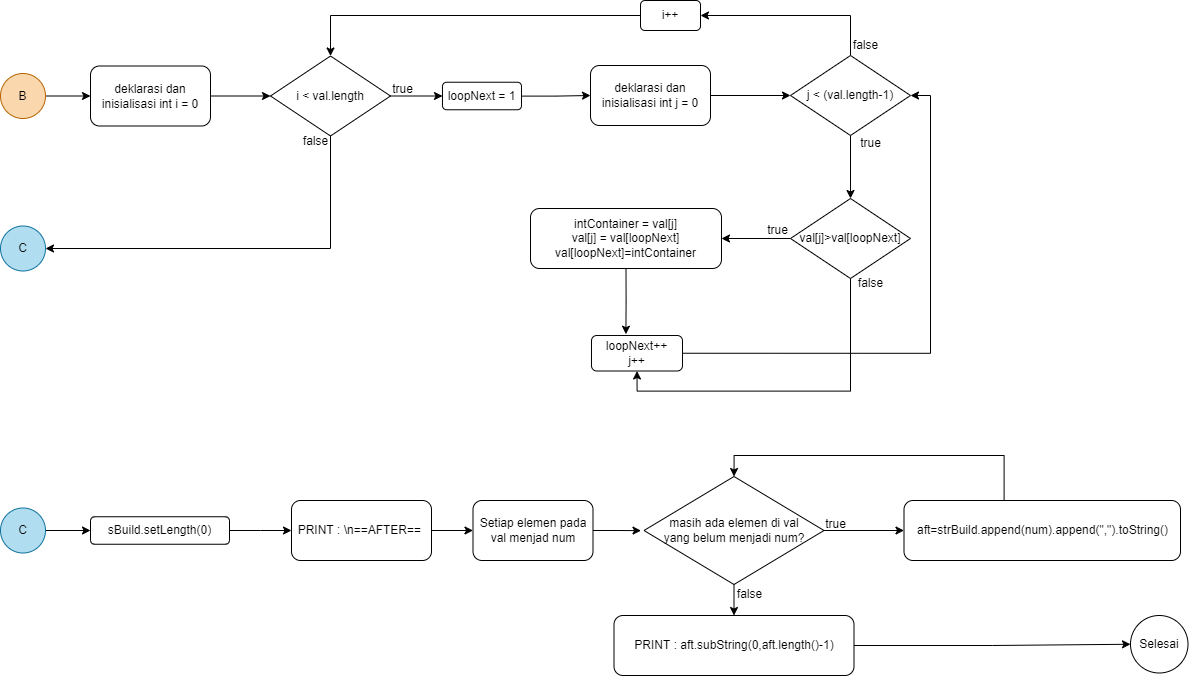

The diagram above was exported from draw.io. Its source (the exported page's mxGraphModel, read from the mxfile embedded in the PNG):
<mxGraphModel dx="1564" dy="822" grid="1" gridSize="10" guides="1" tooltips="1" connect="1" arrows="1" fold="1" page="1" pageScale="1" pageWidth="827" pageHeight="1169" math="0" shadow="0">
  <root>
    <mxCell id="0" />
    <mxCell id="1" parent="0" />
    <mxCell id="2" style="edgeStyle=orthogonalEdgeStyle;rounded=0;orthogonalLoop=1;jettySize=auto;html=1;exitX=1;exitY=0.5;exitDx=0;exitDy=0;entryX=0;entryY=0.5;entryDx=0;entryDy=0;" edge="1" source="3" target="5" parent="1">
      <mxGeometry relative="1" as="geometry" />
    </mxCell>
    <mxCell id="3" value="B" style="ellipse;whiteSpace=wrap;html=1;aspect=fixed;fillColor=#fad7ac;strokeColor=#b46504;" vertex="1" parent="1">
      <mxGeometry x="10" y="543" width="45" height="45" as="geometry" />
    </mxCell>
    <mxCell id="4" style="edgeStyle=orthogonalEdgeStyle;rounded=0;orthogonalLoop=1;jettySize=auto;html=1;exitX=1;exitY=0.5;exitDx=0;exitDy=0;entryX=0;entryY=0.5;entryDx=0;entryDy=0;" edge="1" source="5" target="8" parent="1">
      <mxGeometry relative="1" as="geometry" />
    </mxCell>
    <mxCell id="5" value="deklarasi dan inisialisasi int i = 0" style="rounded=1;whiteSpace=wrap;html=1;" vertex="1" parent="1">
      <mxGeometry x="100" y="535.5" width="120" height="60" as="geometry" />
    </mxCell>
    <mxCell id="6" style="edgeStyle=orthogonalEdgeStyle;rounded=0;orthogonalLoop=1;jettySize=auto;html=1;exitX=1;exitY=0.5;exitDx=0;exitDy=0;entryX=0;entryY=0.5;entryDx=0;entryDy=0;" edge="1" source="8" target="10" parent="1">
      <mxGeometry relative="1" as="geometry" />
    </mxCell>
    <mxCell id="7" style="edgeStyle=orthogonalEdgeStyle;rounded=0;orthogonalLoop=1;jettySize=auto;html=1;exitX=0.5;exitY=1;exitDx=0;exitDy=0;entryX=1;entryY=0.5;entryDx=0;entryDy=0;" edge="1" source="8" target="26" parent="1">
      <mxGeometry relative="1" as="geometry" />
    </mxCell>
    <mxCell id="8" value="i &amp;lt; val.length" style="rhombus;whiteSpace=wrap;html=1;" vertex="1" parent="1">
      <mxGeometry x="280" y="525.5" width="120" height="80" as="geometry" />
    </mxCell>
    <mxCell id="9" value="" style="edgeStyle=orthogonalEdgeStyle;rounded=0;orthogonalLoop=1;jettySize=auto;html=1;" edge="1" source="10" target="12" parent="1">
      <mxGeometry relative="1" as="geometry" />
    </mxCell>
    <mxCell id="10" value="loopNext = 1" style="rounded=1;whiteSpace=wrap;html=1;" vertex="1" parent="1">
      <mxGeometry x="452" y="551.75" width="79" height="27.5" as="geometry" />
    </mxCell>
    <mxCell id="11" value="" style="edgeStyle=orthogonalEdgeStyle;rounded=0;orthogonalLoop=1;jettySize=auto;html=1;" edge="1" source="12" target="15" parent="1">
      <mxGeometry relative="1" as="geometry" />
    </mxCell>
    <mxCell id="12" value="deklarasi dan inisialisasi int j = 0" style="rounded=1;whiteSpace=wrap;html=1;" vertex="1" parent="1">
      <mxGeometry x="600" y="535" width="120" height="60" as="geometry" />
    </mxCell>
    <mxCell id="13" style="edgeStyle=orthogonalEdgeStyle;rounded=0;orthogonalLoop=1;jettySize=auto;html=1;exitX=0.5;exitY=1;exitDx=0;exitDy=0;entryX=0.5;entryY=0;entryDx=0;entryDy=0;" edge="1" source="15" target="18" parent="1">
      <mxGeometry relative="1" as="geometry" />
    </mxCell>
    <mxCell id="14" style="edgeStyle=orthogonalEdgeStyle;rounded=0;orthogonalLoop=1;jettySize=auto;html=1;exitX=0.5;exitY=0;exitDx=0;exitDy=0;entryX=1;entryY=0.5;entryDx=0;entryDy=0;" edge="1" source="15" target="31" parent="1">
      <mxGeometry relative="1" as="geometry" />
    </mxCell>
    <mxCell id="15" value="j &amp;lt; (val.length-1)" style="rhombus;whiteSpace=wrap;html=1;" vertex="1" parent="1">
      <mxGeometry x="800" y="525" width="120" height="80" as="geometry" />
    </mxCell>
    <mxCell id="16" style="edgeStyle=orthogonalEdgeStyle;rounded=0;orthogonalLoop=1;jettySize=auto;html=1;exitX=0;exitY=0.5;exitDx=0;exitDy=0;entryX=1;entryY=0.5;entryDx=0;entryDy=0;" edge="1" source="18" target="20" parent="1">
      <mxGeometry relative="1" as="geometry" />
    </mxCell>
    <mxCell id="17" style="edgeStyle=orthogonalEdgeStyle;rounded=0;orthogonalLoop=1;jettySize=auto;html=1;exitX=0.5;exitY=1;exitDx=0;exitDy=0;entryX=0.5;entryY=1;entryDx=0;entryDy=0;" edge="1" source="18" target="24" parent="1">
      <mxGeometry relative="1" as="geometry" />
    </mxCell>
    <mxCell id="18" value="val[j]&amp;gt;val[loopNext]" style="rhombus;whiteSpace=wrap;html=1;" vertex="1" parent="1">
      <mxGeometry x="800" y="668" width="120" height="80" as="geometry" />
    </mxCell>
    <mxCell id="19" style="edgeStyle=orthogonalEdgeStyle;rounded=0;orthogonalLoop=1;jettySize=auto;html=1;exitX=0.5;exitY=1;exitDx=0;exitDy=0;entryX=0.378;entryY=-0.036;entryDx=0;entryDy=0;entryPerimeter=0;" edge="1" source="20" target="24" parent="1">
      <mxGeometry relative="1" as="geometry" />
    </mxCell>
    <mxCell id="20" value="intContainer = val[j]&lt;br&gt;val[j] = val[loopNext]&lt;br&gt;val[loopNext]=intContainer" style="rounded=1;whiteSpace=wrap;html=1;" vertex="1" parent="1">
      <mxGeometry x="540" y="678" width="191" height="60" as="geometry" />
    </mxCell>
    <mxCell id="21" value="true" style="text;html=1;align=center;verticalAlign=middle;resizable=0;points=[];autosize=1;strokeColor=none;fillColor=none;" vertex="1" parent="1">
      <mxGeometry x="767" y="685" width="40" height="30" as="geometry" />
    </mxCell>
    <mxCell id="22" value="true" style="text;html=1;align=center;verticalAlign=middle;resizable=0;points=[];autosize=1;strokeColor=none;fillColor=none;" vertex="1" parent="1">
      <mxGeometry x="860" y="598" width="40" height="30" as="geometry" />
    </mxCell>
    <mxCell id="23" style="edgeStyle=orthogonalEdgeStyle;rounded=0;orthogonalLoop=1;jettySize=auto;html=1;exitX=1;exitY=0.5;exitDx=0;exitDy=0;entryX=1;entryY=0.5;entryDx=0;entryDy=0;" edge="1" source="24" target="15" parent="1">
      <mxGeometry relative="1" as="geometry" />
    </mxCell>
    <mxCell id="24" value="loopNext++&lt;br&gt;j++" style="rounded=1;whiteSpace=wrap;html=1;" vertex="1" parent="1">
      <mxGeometry x="601" y="805" width="91" height="35.5" as="geometry" />
    </mxCell>
    <mxCell id="25" value="false" style="text;html=1;align=center;verticalAlign=middle;resizable=0;points=[];autosize=1;strokeColor=none;fillColor=none;" vertex="1" parent="1">
      <mxGeometry x="855" y="738" width="50" height="30" as="geometry" />
    </mxCell>
    <mxCell id="26" value="C" style="ellipse;whiteSpace=wrap;html=1;aspect=fixed;fillColor=#b1ddf0;strokeColor=#10739e;" vertex="1" parent="1">
      <mxGeometry x="10" y="695.5" width="45" height="45" as="geometry" />
    </mxCell>
    <mxCell id="27" value="true" style="text;html=1;align=center;verticalAlign=middle;resizable=0;points=[];autosize=1;strokeColor=none;fillColor=none;" vertex="1" parent="1">
      <mxGeometry x="392" y="544" width="40" height="30" as="geometry" />
    </mxCell>
    <mxCell id="28" value="false" style="text;html=1;align=center;verticalAlign=middle;resizable=0;points=[];autosize=1;strokeColor=none;fillColor=none;" vertex="1" parent="1">
      <mxGeometry x="300" y="595.5" width="50" height="30" as="geometry" />
    </mxCell>
    <mxCell id="29" value="false" style="text;html=1;align=center;verticalAlign=middle;resizable=0;points=[];autosize=1;strokeColor=none;fillColor=none;" vertex="1" parent="1">
      <mxGeometry x="850" y="500" width="50" height="30" as="geometry" />
    </mxCell>
    <mxCell id="30" style="edgeStyle=orthogonalEdgeStyle;rounded=0;orthogonalLoop=1;jettySize=auto;html=1;exitX=0;exitY=0.5;exitDx=0;exitDy=0;entryX=0.5;entryY=0;entryDx=0;entryDy=0;" edge="1" source="31" target="8" parent="1">
      <mxGeometry relative="1" as="geometry" />
    </mxCell>
    <mxCell id="31" value="i++" style="rounded=1;whiteSpace=wrap;html=1;" vertex="1" parent="1">
      <mxGeometry x="650" y="470" width="60" height="30" as="geometry" />
    </mxCell>
    <mxCell id="32" style="edgeStyle=orthogonalEdgeStyle;rounded=0;orthogonalLoop=1;jettySize=auto;html=1;exitX=1;exitY=0.5;exitDx=0;exitDy=0;entryX=0;entryY=0.5;entryDx=0;entryDy=0;" edge="1" source="33" target="35" parent="1">
      <mxGeometry relative="1" as="geometry" />
    </mxCell>
    <mxCell id="33" value="C" style="ellipse;whiteSpace=wrap;html=1;aspect=fixed;fillColor=#b1ddf0;strokeColor=#10739e;" vertex="1" parent="1">
      <mxGeometry x="10" y="977.5" width="45" height="45" as="geometry" />
    </mxCell>
    <mxCell id="34" value="" style="edgeStyle=orthogonalEdgeStyle;rounded=0;orthogonalLoop=1;jettySize=auto;html=1;" edge="1" source="35" target="37" parent="1">
      <mxGeometry relative="1" as="geometry" />
    </mxCell>
    <mxCell id="35" value="sBuild.setLength(0)" style="rounded=1;whiteSpace=wrap;html=1;" vertex="1" parent="1">
      <mxGeometry x="100" y="986.25" width="139" height="27.5" as="geometry" />
    </mxCell>
    <mxCell id="36" value="" style="edgeStyle=orthogonalEdgeStyle;rounded=0;orthogonalLoop=1;jettySize=auto;html=1;" edge="1" source="37" target="41" parent="1">
      <mxGeometry relative="1" as="geometry" />
    </mxCell>
    <mxCell id="37" value="PRINT : \n==AFTER==&amp;nbsp;" style="rounded=1;whiteSpace=wrap;html=1;" vertex="1" parent="1">
      <mxGeometry x="301" y="970" width="140" height="60" as="geometry" />
    </mxCell>
    <mxCell id="38" style="edgeStyle=orthogonalEdgeStyle;rounded=0;orthogonalLoop=1;jettySize=auto;html=1;exitX=0.5;exitY=0;exitDx=0;exitDy=0;entryX=0.5;entryY=0;entryDx=0;entryDy=0;" edge="1" source="39" target="44" parent="1">
      <mxGeometry relative="1" as="geometry">
        <Array as="points">
          <mxPoint x="1013.5" y="925" />
          <mxPoint x="743.5" y="925" />
        </Array>
      </mxGeometry>
    </mxCell>
    <mxCell id="39" value="aft=strBuild.append(num).append(&quot;,&quot;).toString()" style="rounded=1;whiteSpace=wrap;html=1;" vertex="1" parent="1">
      <mxGeometry x="913.5" y="970" width="276.5" height="60" as="geometry" />
    </mxCell>
    <mxCell id="40" style="edgeStyle=orthogonalEdgeStyle;rounded=0;orthogonalLoop=1;jettySize=auto;html=1;" edge="1" source="41" parent="1">
      <mxGeometry relative="1" as="geometry">
        <mxPoint x="650.5" y="1000.1428571428573" as="targetPoint" />
        <mxPoint x="620.5" y="1000" as="sourcePoint" />
      </mxGeometry>
    </mxCell>
    <mxCell id="41" value="Setiap elemen pada val menjad num" style="rounded=1;whiteSpace=wrap;html=1;" vertex="1" parent="1">
      <mxGeometry x="482.5" y="970" width="120" height="60" as="geometry" />
    </mxCell>
    <mxCell id="42" style="edgeStyle=orthogonalEdgeStyle;rounded=0;orthogonalLoop=1;jettySize=auto;html=1;exitX=1;exitY=0.5;exitDx=0;exitDy=0;entryX=0;entryY=0.5;entryDx=0;entryDy=0;" edge="1" source="44" target="39" parent="1">
      <mxGeometry relative="1" as="geometry" />
    </mxCell>
    <mxCell id="43" style="edgeStyle=orthogonalEdgeStyle;rounded=0;orthogonalLoop=1;jettySize=auto;html=1;exitX=0.5;exitY=1;exitDx=0;exitDy=0;entryX=0.5;entryY=0;entryDx=0;entryDy=0;" edge="1" source="44" target="47" parent="1">
      <mxGeometry relative="1" as="geometry" />
    </mxCell>
    <mxCell id="44" value="masih ada elemen di val&lt;br&gt;yang belum menjadi num?" style="rhombus;whiteSpace=wrap;html=1;" vertex="1" parent="1">
      <mxGeometry x="653.5" y="946" width="180" height="108" as="geometry" />
    </mxCell>
    <mxCell id="45" value="true" style="text;html=1;align=center;verticalAlign=middle;resizable=0;points=[];autosize=1;strokeColor=none;fillColor=none;" vertex="1" parent="1">
      <mxGeometry x="824.5" y="979" width="40" height="30" as="geometry" />
    </mxCell>
    <mxCell id="46" style="edgeStyle=orthogonalEdgeStyle;rounded=0;orthogonalLoop=1;jettySize=auto;html=1;exitX=1;exitY=0.5;exitDx=0;exitDy=0;entryX=0;entryY=0.5;entryDx=0;entryDy=0;" edge="1" source="47" target="49" parent="1">
      <mxGeometry relative="1" as="geometry" />
    </mxCell>
    <mxCell id="47" value="PRINT : aft.subString(0,aft.length()-1)" style="rounded=1;whiteSpace=wrap;html=1;" vertex="1" parent="1">
      <mxGeometry x="623.5" y="1085" width="240" height="60" as="geometry" />
    </mxCell>
    <mxCell id="48" value="false" style="text;html=1;align=center;verticalAlign=middle;resizable=0;points=[];autosize=1;strokeColor=none;fillColor=none;" vertex="1" parent="1">
      <mxGeometry x="733.5" y="1049" width="50" height="30" as="geometry" />
    </mxCell>
    <mxCell id="49" value="Selesai" style="ellipse;whiteSpace=wrap;html=1;aspect=fixed;" vertex="1" parent="1">
      <mxGeometry x="1140" y="1085" width="57.5" height="57.5" as="geometry" />
    </mxCell>
  </root>
</mxGraphModel>